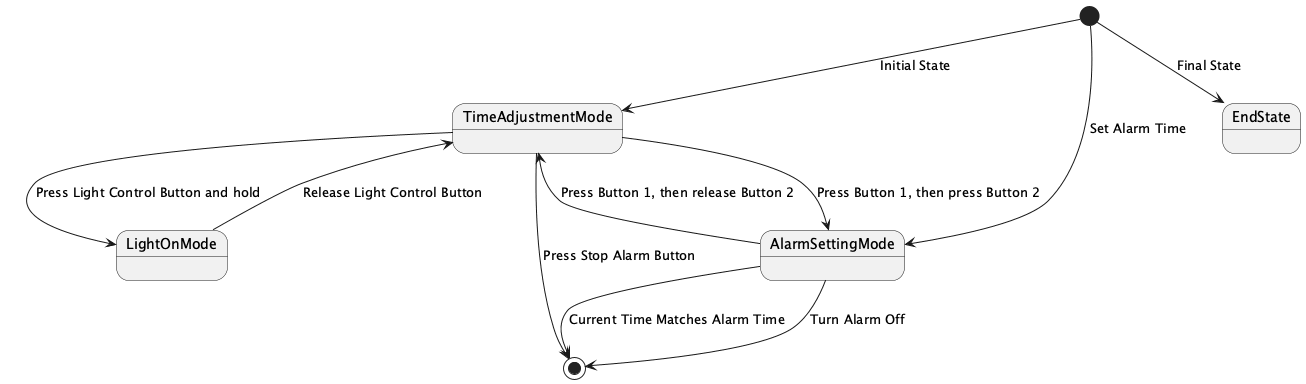

The diagram above was rendered by PlantUML. Its source (embedded in the PNG):
@startuml
[*] --> TimeAdjustmentMode : Initial State

TimeAdjustmentMode --> AlarmSettingMode : Press Button 1, then press Button 2
AlarmSettingMode --> TimeAdjustmentMode : Press Button 1, then release Button 2
TimeAdjustmentMode --> LightOnMode : Press Light Control Button and hold
LightOnMode --> TimeAdjustmentMode : Release Light Control Button

AlarmSettingMode --> [*] : Turn Alarm Off
[*] --> AlarmSettingMode : Set Alarm Time
AlarmSettingMode --> [*] : Current Time Matches Alarm Time

TimeAdjustmentMode --> [*] : Press Stop Alarm Button

[*] --> EndState : Final State

@enduml